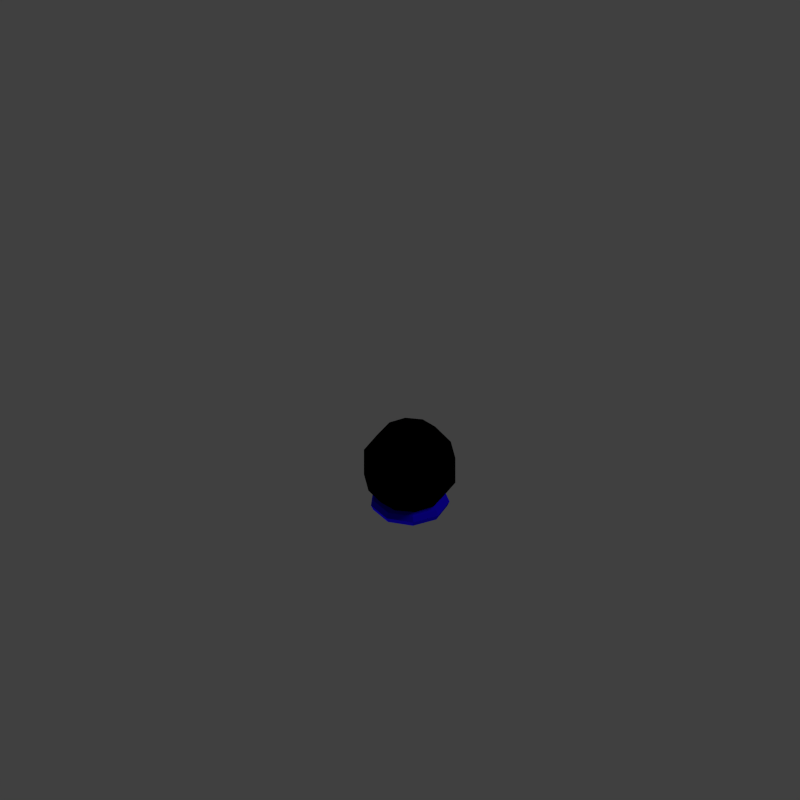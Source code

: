 # Source: hair-ball.blend  (saved by Blender 2.75.0; exported with 4.5.12 LTS)
import bpy
from mathutils import Matrix  # noqa: F401  (used for matrix-valued properties, if any)

bpy.ops.wm.read_factory_settings(use_empty=True)
scene = bpy.context.scene
scene.name = 'Scene'

# ---- collections
col_collection_1 = bpy.data.collections.new('Collection 1'); scene.collection.children.link(col_collection_1)

# ---- materials (node trees are filled in below, after node groups)
mat_hiarband = bpy.data.materials.new('hiarband')
mat_hiarband.alpha_threshold = 0.0
mat_hiarband.use_transparent_shadow = False
mat_hiarband.diffuse_color = (0.01022, 0.0, 0.8, 1.0)
mat_hiarband.roughness = 0.5
mat_black_hair = bpy.data.materials.new('black-hair')
mat_black_hair.alpha_threshold = 0.0
mat_black_hair.use_transparent_shadow = False
mat_black_hair.diffuse_color = (0.0, 0.0, 0.0, 1.0)
mat_black_hair.roughness = 0.5
mat_black_hair.line_color = (0.0, 0.0, 0.0, 1.0)

# ---- material node trees

# ---- world
world_world = bpy.data.worlds.new('World'); scene.world = world_world
world_world.color = (0.05088, 0.05088, 0.05088)
world_world.use_sun_shadow = False
world_world.sun_shadow_jitter_overblur = 0.0
world_world.cycles.sampling_method = 'MANUAL'
world_world.cycles.sample_map_resolution = 256

# ---- cameras
cam_camera = bpy.data.cameras.new('Camera')
cam_camera.type = 'ORTHO'
cam_camera.clip_end = 100.0
cam_camera.lens = 35.0
cam_camera.sensor_width = 32.0
cam_camera.sensor_height = 18.0
cam_camera.ortho_scale = 7.314
cam_camera.dof.focus_distance = 0.0
cam_camera.dof.aperture_fstop = 128.0

# ---- lights
light_lamp_001 = bpy.data.lights.new('Lamp.001', 'SUN')
light_lamp_001.transmission_factor = 0.0
light_lamp_001.cutoff_distance = 30.0
light_lamp_001.angle = 0.1993
light_lamp_001.energy = 0.74
light_lamp_001.shadow_buffer_clip_start = 1.001
light_lamp_001.shadow_soft_size = 0.1
light_lamp_001.shadow_cascade_max_distance = 1000.0
light_lamp_001.cycles.use_multiple_importance_sampling = False
light_lamp = bpy.data.lights.new('Lamp', 'SUN')
light_lamp.transmission_factor = 0.0
light_lamp.cutoff_distance = 30.0
light_lamp.angle = 0.1993
light_lamp.energy = 0.56
light_lamp.shadow_buffer_clip_start = 1.001
light_lamp.shadow_soft_size = 0.1
light_lamp.shadow_cascade_max_distance = 1000.0
light_lamp.cycles.use_multiple_importance_sampling = False

# ---- meshes
me_torus = bpy.data.meshes.new('Torus')
me_torus.from_pydata([(1.25, -3.553e-15, 0.2818), (1.177, -3.553e-15, 0.4585), (1.0, -3.553e-15, 0.5318), (0.8232, -3.553e-15, 0.4585), (0.75, -3.553e-15, 0.2818), (0.8232, -3.553e-15, 0.105), (1.0, -3.553e-15, 0.03176), (1.177, -3.553e-15, 0.105), (0.9576, 0.8035, 0.2818), (0.9015, 0.7564, 0.4585), (0.766, 0.6428, 0.5318), (0.6306, 0.5292, 0.4585), (0.5745, 0.4821, 0.2818), (0.6306, 0.5292, 0.105), (0.766, 0.6428, 0.03176), (0.9015, 0.7564, 0.105), (0.2171, 1.231, 0.2818), (0.2043, 1.159, 0.4585), (0.1736, 0.9848, 0.5318), (0.143, 0.8107, 0.4585), (0.1302, 0.7386, 0.2818), (0.143, 0.8107, 0.105), (0.1736, 0.9848, 0.03176), (0.2043, 1.159, 0.105), (-0.625, 1.083, 0.2818), (-0.5884, 1.019, 0.4585), (-0.5, 0.866, 0.5318), (-0.4116, 0.7129, 0.4585), (-0.375, 0.6495, 0.2818), (-0.4116, 0.7129, 0.105), (-0.5, 0.866, 0.03176), (-0.5884, 1.019, 0.105), (-1.175, 0.4275, 0.2818), (-1.106, 0.4025, 0.4585), (-0.9397, 0.342, 0.5318), (-0.7736, 0.2816, 0.4585), (-0.7048, 0.2565, 0.2818), (-0.7736, 0.2816, 0.105), (-0.9397, 0.342, 0.03176), (-1.106, 0.4025, 0.105), (-1.175, -0.4275, 0.2818), (-1.106, -0.4025, 0.4585), (-0.9397, -0.342, 0.5318), (-0.7736, -0.2816, 0.4585), (-0.7048, -0.2565, 0.2818), (-0.7736, -0.2816, 0.105), (-0.9397, -0.342, 0.03176), (-1.106, -0.4025, 0.105), (-0.625, -1.083, 0.2818), (-0.5884, -1.019, 0.4585), (-0.5, -0.866, 0.5318), (-0.4116, -0.7129, 0.4585), (-0.375, -0.6495, 0.2818), (-0.4116, -0.7129, 0.105), (-0.5, -0.866, 0.03176), (-0.5884, -1.019, 0.105), (0.2171, -1.231, 0.2818), (0.2043, -1.159, 0.4585), (0.1736, -0.9848, 0.5318), (0.143, -0.8107, 0.4585), (0.1302, -0.7386, 0.2818), (0.143, -0.8107, 0.105), (0.1736, -0.9848, 0.03176), (0.2043, -1.159, 0.105), (0.9576, -0.8035, 0.2818), (0.9015, -0.7564, 0.4585), (0.766, -0.6428, 0.5318), (0.6306, -0.5292, 0.4585), (0.5745, -0.4821, 0.2818), (0.6306, -0.5292, 0.105), (0.766, -0.6428, 0.03176), (0.9015, -0.7564, 0.105)], [], [(0, 8, 9, 1), (1, 9, 10, 2), (2, 10, 11, 3), (3, 11, 12, 4), (4, 12, 13, 5), (5, 13, 14, 6), (6, 14, 15, 7), (0, 7, 15, 8), (8, 16, 17, 9), (9, 17, 18, 10), (10, 18, 19, 11), (11, 19, 20, 12), (12, 20, 21, 13), (13, 21, 22, 14), (14, 22, 23, 15), (15, 23, 16, 8), (16, 24, 25, 17), (17, 25, 26, 18), (18, 26, 27, 19), (19, 27, 28, 20), (20, 28, 29, 21), (21, 29, 30, 22), (22, 30, 31, 23), (23, 31, 24, 16), (24, 32, 33, 25), (25, 33, 34, 26), (26, 34, 35, 27), (27, 35, 36, 28), (28, 36, 37, 29), (29, 37, 38, 30), (30, 38, 39, 31), (31, 39, 32, 24), (32, 40, 41, 33), (33, 41, 42, 34), (34, 42, 43, 35), (35, 43, 44, 36), (36, 44, 45, 37), (37, 45, 46, 38), (38, 46, 47, 39), (39, 47, 40, 32), (40, 48, 49, 41), (41, 49, 50, 42), (42, 50, 51, 43), (43, 51, 52, 44), (44, 52, 53, 45), (45, 53, 54, 46), (46, 54, 55, 47), (47, 55, 48, 40), (48, 56, 57, 49), (49, 57, 58, 50), (50, 58, 59, 51), (51, 59, 60, 52), (52, 60, 61, 53), (53, 61, 62, 54), (54, 62, 63, 55), (55, 63, 56, 48), (56, 64, 65, 57), (57, 65, 66, 58), (58, 66, 67, 59), (59, 67, 68, 60), (60, 68, 69, 61), (61, 69, 70, 62), (62, 70, 71, 63), (63, 71, 64, 56), (64, 0, 1, 65), (65, 1, 2, 66), (66, 2, 3, 67), (67, 3, 4, 68), (68, 4, 5, 69), (69, 5, 6, 70), (70, 6, 7, 71), (71, 7, 0, 64)])
me_torus.materials.append(mat_hiarband)
me_torus.use_remesh_preserve_volume = False
me_torus.use_remesh_preserve_attributes = False
me_torus.use_mirror_vertex_groups = False
me_torus.update()
me_sphere = bpy.data.meshes.new('Sphere')
me_sphere.from_pydata([(0.0, 0.0, 1.375), (-0.3234, 0.2349, 1.245), (-0.5232, 0.3801, 0.9055), (-0.5232, 0.3801, 0.4852), (-0.3234, 0.2349, 0.1452), (-0.1235, 0.3801, 1.245), (-0.1998, 0.6151, 0.9055), (-0.1998, 0.6151, 0.4852), (-0.1235, 0.3801, 0.1452), (0.1235, 0.3801, 1.245), (0.1998, 0.6151, 0.9055), (0.1998, 0.6151, 0.4852), (0.1235, 0.3801, 0.1452), (0.3234, 0.2349, 1.245), (0.5232, 0.3801, 0.9055), (0.5232, 0.3801, 0.4852), (0.3234, 0.2349, 0.1452), (0.3997, 6.474e-08, 1.245), (0.6467, 9.455e-08, 0.9055), (0.6467, 9.455e-08, 0.4852), (0.3997, 3.494e-08, 0.1452), (0.3234, -0.2349, 1.245), (0.5232, -0.3801, 0.9055), (0.5232, -0.3801, 0.4852), (0.3234, -0.2349, 0.1452), (0.1235, -0.3801, 1.245), (0.1998, -0.6151, 0.9055), (0.1998, -0.6151, 0.4852), (0.1235, -0.3801, 0.1452), (-0.1235, -0.3801, 1.245), (-0.1998, -0.6151, 0.9055), (-0.1998, -0.6151, 0.4852), (-0.1235, -0.3801, 0.1452), (5.945e-08, 0.0, 0.01533), (-0.3234, -0.2349, 1.245), (-0.5232, -0.3801, 0.9055), (-0.5232, -0.3801, 0.4852), (-0.3234, -0.2349, 0.1452), (-0.3997, -5.446e-08, 1.245), (-0.6467, -1.141e-07, 0.9055), (-0.6467, -1.141e-07, 0.4852), (-0.3997, -3.956e-08, 0.1452)], [], [(4, 3, 7, 8), (2, 1, 5, 6), (3, 2, 6, 7), (8, 7, 11, 12), (6, 5, 9, 10), (7, 6, 10, 11), (12, 11, 15, 16), (10, 9, 13, 14), (11, 10, 14, 15), (16, 15, 19, 20), (14, 13, 17, 18), (15, 14, 18, 19), (20, 19, 23, 24), (18, 17, 21, 22), (19, 18, 22, 23), (24, 23, 27, 28), (22, 21, 25, 26), (23, 22, 26, 27), (28, 27, 31, 32), (26, 25, 29, 30), (27, 26, 30, 31), (32, 31, 36, 37), (30, 29, 34, 35), (31, 30, 35, 36), (37, 36, 40, 41), (35, 34, 38, 39), (36, 35, 39, 40), (39, 38, 1, 2), (33, 41, 4), (40, 39, 2, 3), (38, 0, 1), (41, 40, 3, 4), (33, 4, 8), (1, 0, 5), (33, 8, 12), (5, 0, 9), (33, 12, 16), (9, 0, 13), (33, 16, 20), (13, 0, 17), (33, 20, 24), (17, 0, 21), (33, 24, 28), (21, 0, 25), (33, 28, 32), (25, 0, 29), (33, 32, 37), (29, 0, 34), (33, 37, 41), (34, 0, 38)])
me_sphere.materials.append(mat_black_hair)
me_sphere.use_remesh_preserve_volume = False
me_sphere.use_remesh_preserve_attributes = False
me_sphere.use_mirror_vertex_groups = False
me_sphere.update()

# ---- objects
ob_torus = bpy.data.objects.new('Torus', me_torus)
ob_sphere = bpy.data.objects.new('Sphere', me_sphere)
ob_lamp_001 = bpy.data.objects.new('Lamp.001', light_lamp_001)
ob_lamp = bpy.data.objects.new('Lamp', light_lamp)
ob_camera = bpy.data.objects.new('Camera', cam_camera)

# ---- transforms, parenting, visibility, modifiers, constraints
ob_torus.location = (0.0, 0.1247, -0.2303)
ob_torus.scale = (0.2932, 0.2932, 0.2932)
ob_torus.lineart.crease_threshold = 0.0
ob_sphere.location = (0.0, 0.1247, -0.2303)
ob_sphere.scale = (0.6546, 0.6546, 0.6546)
ob_sphere.lineart.crease_threshold = 0.0
ob_lamp_001.location = (-2.967, -4.577, -4.718)
ob_lamp_001.rotation_euler = (3.579, -0.118, 2.759)
ob_lamp_001.lock_rotations_4d = False
ob_lamp_001.empty_display_type = 'ARROWS'
ob_lamp_001.color = (0.0, 0.0, 0.0, 0.0)
ob_lamp_001.lineart.crease_threshold = 0.0
ob_lamp.location = (4.076, 1.005, 5.904)
ob_lamp.rotation_euler = (0.6503, 0.05522, 1.866)
ob_lamp.lock_rotations_4d = False
ob_lamp.empty_display_type = 'ARROWS'
ob_lamp.color = (0.0, 0.0, 0.0, 0.0)
ob_lamp.lineart.crease_threshold = 0.0
ob_camera.location = (12.0, -12.0, 13.0)
ob_camera.rotation_euler = (0.9564, 0.0, 0.7854)
ob_camera.lock_rotations_4d = False
ob_camera.empty_display_type = 'ARROWS'
ob_camera.color = (0.0, 0.0, 0.0, 0.0)
ob_camera.display_type = 'WIRE'
ob_camera.lineart.crease_threshold = 0.0

# ---- collection membership
col_collection_1.objects.link(ob_torus)
col_collection_1.objects.link(ob_sphere)
col_collection_1.objects.link(ob_lamp_001)
col_collection_1.objects.link(ob_lamp)
col_collection_1.objects.link(ob_camera)

# ---- scene / render settings (as saved in the file)
scene.camera = ob_camera
scene.frame_start = 1; scene.frame_end = 250; scene.frame_set(1)
scene.render.engine = 'BLENDER_EEVEE_NEXT'
scene.render.resolution_x = 1000
scene.render.resolution_y = 1000
scene.render.dither_intensity = 0.0
scene.cycles.use_denoising = False
scene.cycles.samples = 10
scene.cycles.sampling_pattern = 'TABULATED_SOBOL'
scene.cycles.light_sampling_threshold = 0.0
scene.cycles.use_adaptive_sampling = False
scene.cycles.use_light_tree = False
scene.cycles.blur_glossy = 0.0
scene.cycles.pixel_filter_type = 'GAUSSIAN'
scene.cycles.sample_clamp_indirect = 0.0
scene.view_settings.view_transform = 'Standard'
bpy.context.view_layer.update()
